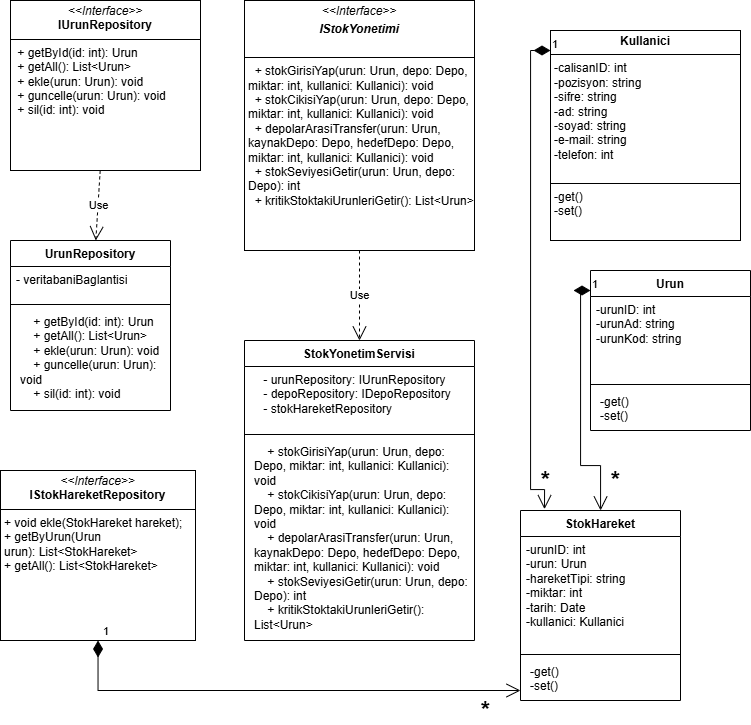

The diagram above was exported from draw.io. Its source (the exported page's mxGraphModel, read from the mxfile embedded in the PNG):
<mxGraphModel dx="1251" dy="688" grid="1" gridSize="10" guides="1" tooltips="1" connect="1" arrows="1" fold="1" page="1" pageScale="1" pageWidth="827" pageHeight="1169" math="0" shadow="0">
  <root>
    <mxCell id="0" />
    <mxCell id="1" parent="0" />
    <mxCell id="XNVenH0OQyn7CVi4urdp-2" value="&lt;p style=&quot;margin:0px;margin-top:4px;text-align:center;&quot;&gt;&lt;b&gt;Kullanici&lt;/b&gt;&lt;/p&gt;&lt;hr size=&quot;1&quot; style=&quot;border-style:solid;&quot;&gt;&lt;p style=&quot;margin:0px;margin-left:4px;&quot;&gt;-calisanID: int&lt;/p&gt;&lt;p style=&quot;margin:0px;margin-left:4px;&quot;&gt;-pozisyon: string&lt;/p&gt;&lt;p style=&quot;margin:0px;margin-left:4px;&quot;&gt;-sifre: string&lt;br&gt;&lt;/p&gt;&lt;p style=&quot;margin:0px;margin-left:4px;&quot;&gt;-ad: string&lt;/p&gt;&lt;p style=&quot;margin:0px;margin-left:4px;&quot;&gt;-soyad: string&lt;/p&gt;&lt;p style=&quot;margin:0px;margin-left:4px;&quot;&gt;-e-mail: string&lt;/p&gt;&lt;p style=&quot;margin:0px;margin-left:4px;&quot;&gt;-telefon: int&lt;/p&gt;&lt;p style=&quot;margin:0px;margin-left:4px;&quot;&gt;&lt;br&gt;&lt;/p&gt;&lt;hr size=&quot;1&quot; style=&quot;border-style:solid;&quot;&gt;&lt;p style=&quot;margin:0px;margin-left:4px;&quot;&gt;-get()&lt;/p&gt;&lt;p style=&quot;margin:0px;margin-left:4px;&quot;&gt;-set()&lt;/p&gt;" style="verticalAlign=top;align=left;overflow=fill;html=1;whiteSpace=wrap;" parent="1" vertex="1">
      <mxGeometry x="590" y="80" width="190" height="210" as="geometry" />
    </mxCell>
    <mxCell id="N-q_RGuHZUtre653OVX5-1" value="Urun" style="swimlane;fontStyle=1;align=center;verticalAlign=top;childLayout=stackLayout;horizontal=1;startSize=26;horizontalStack=0;resizeParent=1;resizeParentMax=0;resizeLast=0;collapsible=1;marginBottom=0;whiteSpace=wrap;html=1;" parent="1" vertex="1">
      <mxGeometry x="630" y="320" width="160" height="160" as="geometry" />
    </mxCell>
    <mxCell id="N-q_RGuHZUtre653OVX5-2" value="-urunID: int&lt;div&gt;-urunAd: string&lt;/div&gt;&lt;div&gt;-urunKod: string&lt;/div&gt;" style="text;strokeColor=none;fillColor=none;align=left;verticalAlign=top;spacingLeft=4;spacingRight=4;overflow=hidden;rotatable=0;points=[[0,0.5],[1,0.5]];portConstraint=eastwest;whiteSpace=wrap;html=1;" parent="N-q_RGuHZUtre653OVX5-1" vertex="1">
      <mxGeometry y="26" width="160" height="84" as="geometry" />
    </mxCell>
    <mxCell id="N-q_RGuHZUtre653OVX5-3" value="" style="line;strokeWidth=1;fillColor=none;align=left;verticalAlign=middle;spacingTop=-1;spacingLeft=3;spacingRight=3;rotatable=0;labelPosition=right;points=[];portConstraint=eastwest;strokeColor=inherit;" parent="N-q_RGuHZUtre653OVX5-1" vertex="1">
      <mxGeometry y="110" width="160" height="8" as="geometry" />
    </mxCell>
    <mxCell id="N-q_RGuHZUtre653OVX5-4" value="&lt;p style=&quot;margin: 0px 0px 0px 4px;&quot;&gt;-get()&lt;/p&gt;&lt;p style=&quot;margin: 0px 0px 0px 4px;&quot;&gt;-set()&lt;/p&gt;" style="text;strokeColor=none;fillColor=none;align=left;verticalAlign=top;spacingLeft=4;spacingRight=4;overflow=hidden;rotatable=0;points=[[0,0.5],[1,0.5]];portConstraint=eastwest;whiteSpace=wrap;html=1;" parent="N-q_RGuHZUtre653OVX5-1" vertex="1">
      <mxGeometry y="118" width="160" height="42" as="geometry" />
    </mxCell>
    <mxCell id="N-q_RGuHZUtre653OVX5-5" value="StokHareket" style="swimlane;fontStyle=1;align=center;verticalAlign=top;childLayout=stackLayout;horizontal=1;startSize=26;horizontalStack=0;resizeParent=1;resizeParentMax=0;resizeLast=0;collapsible=1;marginBottom=0;whiteSpace=wrap;html=1;" parent="1" vertex="1">
      <mxGeometry x="560" y="560" width="160" height="190" as="geometry" />
    </mxCell>
    <mxCell id="N-q_RGuHZUtre653OVX5-6" value="-urunID: int&lt;div&gt;-urun: Urun&lt;/div&gt;&lt;div&gt;-hareketTipi: string&lt;/div&gt;&lt;div&gt;-miktar: int&lt;/div&gt;&lt;div&gt;-tarih: Date&lt;/div&gt;&lt;div&gt;-kullanici: Kullanici&lt;/div&gt;&lt;div&gt;&lt;br&gt;&lt;/div&gt;" style="text;strokeColor=none;fillColor=none;align=left;verticalAlign=top;spacingLeft=4;spacingRight=4;overflow=hidden;rotatable=0;points=[[0,0.5],[1,0.5]];portConstraint=eastwest;whiteSpace=wrap;html=1;" parent="N-q_RGuHZUtre653OVX5-5" vertex="1">
      <mxGeometry y="26" width="160" height="114" as="geometry" />
    </mxCell>
    <mxCell id="N-q_RGuHZUtre653OVX5-7" value="" style="line;strokeWidth=1;fillColor=none;align=left;verticalAlign=middle;spacingTop=-1;spacingLeft=3;spacingRight=3;rotatable=0;labelPosition=right;points=[];portConstraint=eastwest;strokeColor=inherit;" parent="N-q_RGuHZUtre653OVX5-5" vertex="1">
      <mxGeometry y="140" width="160" height="8" as="geometry" />
    </mxCell>
    <mxCell id="N-q_RGuHZUtre653OVX5-8" value="&lt;p style=&quot;margin: 0px 0px 0px 4px;&quot;&gt;-get()&lt;/p&gt;&lt;p style=&quot;margin: 0px 0px 0px 4px;&quot;&gt;-set()&lt;/p&gt;" style="text;strokeColor=none;fillColor=none;align=left;verticalAlign=top;spacingLeft=4;spacingRight=4;overflow=hidden;rotatable=0;points=[[0,0.5],[1,0.5]];portConstraint=eastwest;whiteSpace=wrap;html=1;" parent="N-q_RGuHZUtre653OVX5-5" vertex="1">
      <mxGeometry y="148" width="160" height="42" as="geometry" />
    </mxCell>
    <mxCell id="N-q_RGuHZUtre653OVX5-13" value="&lt;p style=&quot;margin:0px;margin-top:4px;text-align:center;&quot;&gt;&lt;i&gt;&amp;lt;&amp;lt;Interface&amp;gt;&amp;gt;&lt;/i&gt;&lt;br&gt;&lt;b&gt;IUrunRepository&lt;/b&gt;&lt;/p&gt;&lt;hr size=&quot;1&quot; style=&quot;border-style:solid;&quot;&gt;&lt;p style=&quot;margin: 0px 0px 0px 4px;&quot;&gt;&amp;nbsp;+ getById(id: int): Urun&lt;/p&gt;&lt;p style=&quot;margin: 0px 0px 0px 4px;&quot;&gt;&amp;nbsp;+ getAll(): List&amp;lt;Urun&amp;gt;&lt;/p&gt;&lt;p style=&quot;margin: 0px 0px 0px 4px;&quot;&gt;&amp;nbsp;+ ekle(urun: Urun): void&lt;/p&gt;&lt;p style=&quot;margin: 0px 0px 0px 4px;&quot;&gt;&amp;nbsp;+ guncelle(urun: Urun): void&lt;/p&gt;&lt;p style=&quot;margin: 0px 0px 0px 4px;&quot;&gt;&amp;nbsp;+ sil(id: int): void&lt;/p&gt;&lt;div&gt;&lt;br&gt;&lt;/div&gt;" style="verticalAlign=top;align=left;overflow=fill;html=1;whiteSpace=wrap;" parent="1" vertex="1">
      <mxGeometry x="50" y="50" width="190" height="170" as="geometry" />
    </mxCell>
    <mxCell id="N-q_RGuHZUtre653OVX5-14" value="&lt;p style=&quot;margin:0px;margin-top:4px;text-align:center;&quot;&gt;&lt;i&gt;&amp;lt;&amp;lt;Interface&amp;gt;&amp;gt;&lt;/i&gt;&lt;/p&gt;&lt;p style=&quot;margin:0px;margin-top:4px;text-align:center;&quot;&gt;&lt;i&gt;&lt;b&gt;IStokYonetimi&lt;/b&gt;&lt;/i&gt;&lt;/p&gt;&lt;div&gt;&lt;br&gt;&lt;/div&gt;&lt;hr size=&quot;1&quot; style=&quot;border-style:solid;&quot;&gt;&lt;p style=&quot;margin: 0px 0px 0px 4px;&quot;&gt;&amp;nbsp;&lt;span style=&quot;background-color: transparent;&quot;&gt;&amp;nbsp;+ stokGirisiYap(urun: Urun, depo: Depo, miktar: int, kullanici: Kullanici): void&lt;/span&gt;&lt;/p&gt;&lt;p style=&quot;margin: 0px 0px 0px 4px;&quot;&gt;&amp;nbsp; + stokCikisiYap(urun: Urun, depo: Depo, miktar: int, kullanici: Kullanici): void&lt;/p&gt;&lt;p style=&quot;margin: 0px 0px 0px 4px;&quot;&gt;&amp;nbsp; + depolarArasiTransfer(urun: Urun, kaynakDepo: Depo, hedefDepo: Depo, miktar: int, kullanici: Kullanici): void&lt;/p&gt;&lt;p style=&quot;margin: 0px 0px 0px 4px;&quot;&gt;&amp;nbsp; + stokSeviyesiGetir(urun: Urun, depo: Depo): int&lt;/p&gt;&lt;p style=&quot;margin: 0px 0px 0px 4px;&quot;&gt;&amp;nbsp; + kritikStoktakiUrunleriGetir(): List&amp;lt;Urun&amp;gt;&lt;/p&gt;&lt;div&gt;&lt;br&gt;&lt;/div&gt;&lt;div&gt;&lt;br&gt;&lt;/div&gt;" style="verticalAlign=top;align=left;overflow=fill;html=1;whiteSpace=wrap;" parent="1" vertex="1">
      <mxGeometry x="284" y="50" width="230" height="250" as="geometry" />
    </mxCell>
    <mxCell id="N-q_RGuHZUtre653OVX5-15" value="UrunRepository" style="swimlane;fontStyle=1;align=center;verticalAlign=top;childLayout=stackLayout;horizontal=1;startSize=26;horizontalStack=0;resizeParent=1;resizeParentMax=0;resizeLast=0;collapsible=1;marginBottom=0;whiteSpace=wrap;html=1;" parent="1" vertex="1">
      <mxGeometry x="50" y="290" width="160" height="170" as="geometry" />
    </mxCell>
    <mxCell id="N-q_RGuHZUtre653OVX5-16" value="&lt;div&gt;&lt;div&gt;- veritabaniBaglantisi&lt;/div&gt;&lt;/div&gt;&lt;div&gt;&lt;br&gt;&lt;/div&gt;" style="text;strokeColor=none;fillColor=none;align=left;verticalAlign=top;spacingLeft=4;spacingRight=4;overflow=hidden;rotatable=0;points=[[0,0.5],[1,0.5]];portConstraint=eastwest;whiteSpace=wrap;html=1;" parent="N-q_RGuHZUtre653OVX5-15" vertex="1">
      <mxGeometry y="26" width="160" height="34" as="geometry" />
    </mxCell>
    <mxCell id="N-q_RGuHZUtre653OVX5-17" value="" style="line;strokeWidth=1;fillColor=none;align=left;verticalAlign=middle;spacingTop=-1;spacingLeft=3;spacingRight=3;rotatable=0;labelPosition=right;points=[];portConstraint=eastwest;strokeColor=inherit;" parent="N-q_RGuHZUtre653OVX5-15" vertex="1">
      <mxGeometry y="60" width="160" height="8" as="geometry" />
    </mxCell>
    <mxCell id="N-q_RGuHZUtre653OVX5-18" value="&lt;p style=&quot;margin: 0px 0px 0px 4px;&quot;&gt;&amp;nbsp; &amp;nbsp; + getById(id: int): Urun&lt;/p&gt;&lt;p style=&quot;margin: 0px 0px 0px 4px;&quot;&gt;&amp;nbsp; &amp;nbsp; + getAll(): List&amp;lt;Urun&amp;gt;&lt;/p&gt;&lt;p style=&quot;margin: 0px 0px 0px 4px;&quot;&gt;&amp;nbsp; &amp;nbsp; + ekle(urun: Urun): void&lt;/p&gt;&lt;p style=&quot;margin: 0px 0px 0px 4px;&quot;&gt;&amp;nbsp; &amp;nbsp; + guncelle(urun: Urun): void&lt;/p&gt;&lt;p style=&quot;margin: 0px 0px 0px 4px;&quot;&gt;&amp;nbsp; &amp;nbsp; + sil(id: int): void&lt;/p&gt;&lt;div&gt;&lt;br&gt;&lt;/div&gt;" style="text;strokeColor=none;fillColor=none;align=left;verticalAlign=top;spacingLeft=4;spacingRight=4;overflow=hidden;rotatable=0;points=[[0,0.5],[1,0.5]];portConstraint=eastwest;whiteSpace=wrap;html=1;" parent="N-q_RGuHZUtre653OVX5-15" vertex="1">
      <mxGeometry y="68" width="160" height="102" as="geometry" />
    </mxCell>
    <mxCell id="N-q_RGuHZUtre653OVX5-19" value="StokYonetimServisi" style="swimlane;fontStyle=1;align=center;verticalAlign=top;childLayout=stackLayout;horizontal=1;startSize=26;horizontalStack=0;resizeParent=1;resizeParentMax=0;resizeLast=0;collapsible=1;marginBottom=0;whiteSpace=wrap;html=1;" parent="1" vertex="1">
      <mxGeometry x="284" y="390" width="230" height="300" as="geometry" />
    </mxCell>
    <mxCell id="N-q_RGuHZUtre653OVX5-20" value="&lt;div&gt;&lt;div&gt;&lt;div&gt;&amp;nbsp; &amp;nbsp; - urunRepository: IUrunRepository&lt;/div&gt;&lt;div&gt;&amp;nbsp; &amp;nbsp; - depoRepository: IDepoRepository&lt;/div&gt;&lt;div&gt;&amp;nbsp; &amp;nbsp; - stokHareketRepository&lt;/div&gt;&lt;/div&gt;&lt;/div&gt;&lt;div&gt;&lt;br&gt;&lt;/div&gt;" style="text;strokeColor=none;fillColor=none;align=left;verticalAlign=top;spacingLeft=4;spacingRight=4;overflow=hidden;rotatable=0;points=[[0,0.5],[1,0.5]];portConstraint=eastwest;whiteSpace=wrap;html=1;" parent="N-q_RGuHZUtre653OVX5-19" vertex="1">
      <mxGeometry y="26" width="230" height="64" as="geometry" />
    </mxCell>
    <mxCell id="N-q_RGuHZUtre653OVX5-21" value="" style="line;strokeWidth=1;fillColor=none;align=left;verticalAlign=middle;spacingTop=-1;spacingLeft=3;spacingRight=3;rotatable=0;labelPosition=right;points=[];portConstraint=eastwest;strokeColor=inherit;" parent="N-q_RGuHZUtre653OVX5-19" vertex="1">
      <mxGeometry y="90" width="230" height="8" as="geometry" />
    </mxCell>
    <mxCell id="N-q_RGuHZUtre653OVX5-22" value="&lt;p style=&quot;margin: 0px 0px 0px 4px;&quot;&gt;&amp;nbsp; &amp;nbsp; + stokGirisiYap(urun: Urun, depo: Depo, miktar: int, kullanici: Kullanici): void&lt;/p&gt;&lt;p style=&quot;margin: 0px 0px 0px 4px;&quot;&gt;&amp;nbsp; &amp;nbsp; + stokCikisiYap(urun: Urun, depo: Depo, miktar: int, kullanici: Kullanici): void&lt;/p&gt;&lt;p style=&quot;margin: 0px 0px 0px 4px;&quot;&gt;&amp;nbsp; &amp;nbsp; + depolarArasiTransfer(urun: Urun, kaynakDepo: Depo, hedefDepo: Depo, miktar: int, kullanici: Kullanici): void&lt;/p&gt;&lt;p style=&quot;margin: 0px 0px 0px 4px;&quot;&gt;&amp;nbsp; &amp;nbsp; + stokSeviyesiGetir(urun: Urun, depo: Depo): int&lt;/p&gt;&lt;p style=&quot;margin: 0px 0px 0px 4px;&quot;&gt;&amp;nbsp; &amp;nbsp; + kritikStoktakiUrunleriGetir(): List&amp;lt;Urun&amp;gt;&lt;/p&gt;&lt;div&gt;&lt;br&gt;&lt;/div&gt;" style="text;strokeColor=none;fillColor=none;align=left;verticalAlign=top;spacingLeft=4;spacingRight=4;overflow=hidden;rotatable=0;points=[[0,0.5],[1,0.5]];portConstraint=eastwest;whiteSpace=wrap;html=1;" parent="N-q_RGuHZUtre653OVX5-19" vertex="1">
      <mxGeometry y="98" width="230" height="202" as="geometry" />
    </mxCell>
    <mxCell id="N-q_RGuHZUtre653OVX5-24" value="1" style="endArrow=open;html=1;endSize=12;startArrow=diamondThin;startSize=14;startFill=1;edgeStyle=orthogonalEdgeStyle;align=left;verticalAlign=bottom;rounded=0;" parent="1" source="N-q_RGuHZUtre653OVX5-1" target="N-q_RGuHZUtre653OVX5-5" edge="1">
      <mxGeometry x="-1" y="3" relative="1" as="geometry">
        <mxPoint x="620" y="330" as="sourcePoint" />
        <mxPoint x="827" y="510" as="targetPoint" />
        <Array as="points">
          <mxPoint x="620" y="340" />
          <mxPoint x="620" y="515" />
          <mxPoint x="640" y="515" />
        </Array>
      </mxGeometry>
    </mxCell>
    <mxCell id="N-q_RGuHZUtre653OVX5-25" value="*" style="text;align=center;fontStyle=1;verticalAlign=middle;spacingLeft=3;spacingRight=3;strokeColor=none;rotatable=0;points=[[0,0.5],[1,0.5]];portConstraint=eastwest;html=1;fontSize=24;" parent="1" vertex="1">
      <mxGeometry x="620" y="520" width="70" height="20" as="geometry" />
    </mxCell>
    <mxCell id="N-q_RGuHZUtre653OVX5-26" value="1" style="endArrow=open;html=1;endSize=12;startArrow=diamondThin;startSize=14;startFill=1;edgeStyle=orthogonalEdgeStyle;align=left;verticalAlign=bottom;rounded=0;entryX=0.15;entryY=-0.007;entryDx=0;entryDy=0;entryPerimeter=0;" parent="1" source="XNVenH0OQyn7CVi4urdp-2" target="N-q_RGuHZUtre653OVX5-5" edge="1">
      <mxGeometry x="-1" y="3" relative="1" as="geometry">
        <mxPoint x="600" y="60" as="sourcePoint" />
        <mxPoint x="760" y="60" as="targetPoint" />
        <Array as="points">
          <mxPoint x="570" y="100" />
          <mxPoint x="570" y="539" />
          <mxPoint x="584" y="539" />
        </Array>
      </mxGeometry>
    </mxCell>
    <mxCell id="N-q_RGuHZUtre653OVX5-28" value="*" style="text;align=center;fontStyle=1;verticalAlign=middle;spacingLeft=3;spacingRight=3;strokeColor=none;rotatable=0;points=[[0,0.5],[1,0.5]];portConstraint=eastwest;html=1;fontSize=24;" parent="1" vertex="1">
      <mxGeometry x="550" y="520" width="70" height="20" as="geometry" />
    </mxCell>
    <mxCell id="N-q_RGuHZUtre653OVX5-29" value="Use" style="endArrow=open;endSize=12;dashed=1;html=1;rounded=0;" parent="1" source="N-q_RGuHZUtre653OVX5-13" target="N-q_RGuHZUtre653OVX5-15" edge="1">
      <mxGeometry width="160" relative="1" as="geometry">
        <mxPoint x="90" y="240" as="sourcePoint" />
        <mxPoint x="250" y="240" as="targetPoint" />
      </mxGeometry>
    </mxCell>
    <mxCell id="N-q_RGuHZUtre653OVX5-30" value="Use" style="endArrow=open;endSize=12;dashed=1;html=1;rounded=0;" parent="1" source="N-q_RGuHZUtre653OVX5-14" target="N-q_RGuHZUtre653OVX5-19" edge="1">
      <mxGeometry width="160" relative="1" as="geometry">
        <mxPoint x="375" y="310" as="sourcePoint" />
        <mxPoint x="370" y="380" as="targetPoint" />
      </mxGeometry>
    </mxCell>
    <mxCell id="ATwVDio8OJlsowCFseBc-1" value="&lt;p style=&quot;margin:0px;margin-top:4px;text-align:center;&quot;&gt;&lt;i&gt;&amp;lt;&amp;lt;Interface&amp;gt;&amp;gt;&lt;/i&gt;&lt;br&gt;&lt;b&gt;IStokHareketRepository&lt;/b&gt;&lt;/p&gt;&lt;hr size=&quot;1&quot; style=&quot;border-style:solid;&quot;&gt;&lt;p style=&quot;margin: 0px 0px 0px 4px;&quot;&gt;+ void ekle(StokHareket hareket);&lt;/p&gt;&lt;p style=&quot;margin: 0px 0px 0px 4px;&quot;&gt;+&amp;nbsp;&lt;span style=&quot;background-color: transparent; color: light-dark(rgb(0, 0, 0), rgb(255, 255, 255));&quot;&gt;getByUrun(Urun urun):&amp;nbsp;&lt;/span&gt;&lt;span style=&quot;background-color: transparent; color: light-dark(rgb(0, 0, 0), rgb(255, 255, 255));&quot;&gt;List&amp;lt;StokHareket&amp;gt;&amp;nbsp;&lt;/span&gt;&lt;/p&gt;&lt;p style=&quot;margin: 0px 0px 0px 4px;&quot;&gt;+&amp;nbsp;&lt;span style=&quot;background-color: transparent; color: light-dark(rgb(0, 0, 0), rgb(255, 255, 255));&quot;&gt;getAll():&amp;nbsp;&lt;/span&gt;&lt;span style=&quot;background-color: transparent; color: light-dark(rgb(0, 0, 0), rgb(255, 255, 255));&quot;&gt;List&amp;lt;StokHareket&amp;gt;&lt;/span&gt;&lt;/p&gt;&lt;div&gt;&lt;br&gt;&lt;/div&gt;&lt;div&gt;&lt;br&gt;&lt;/div&gt;" style="verticalAlign=top;align=left;overflow=fill;html=1;whiteSpace=wrap;" vertex="1" parent="1">
      <mxGeometry x="40" y="520" width="195" height="170" as="geometry" />
    </mxCell>
    <mxCell id="ATwVDio8OJlsowCFseBc-2" value="1" style="endArrow=open;html=1;endSize=12;startArrow=diamondThin;startSize=14;startFill=1;edgeStyle=orthogonalEdgeStyle;align=left;verticalAlign=bottom;rounded=0;" edge="1" parent="1" source="ATwVDio8OJlsowCFseBc-1" target="N-q_RGuHZUtre653OVX5-5">
      <mxGeometry x="-1" y="3" relative="1" as="geometry">
        <mxPoint x="160" y="760" as="sourcePoint" />
        <mxPoint x="320" y="760" as="targetPoint" />
        <Array as="points">
          <mxPoint x="138" y="740" />
        </Array>
      </mxGeometry>
    </mxCell>
    <mxCell id="ATwVDio8OJlsowCFseBc-3" value="*" style="text;align=center;fontStyle=1;verticalAlign=middle;spacingLeft=3;spacingRight=3;strokeColor=none;rotatable=0;points=[[0,0.5],[1,0.5]];portConstraint=eastwest;html=1;fontSize=24;" vertex="1" parent="1">
      <mxGeometry x="490" y="750" width="70" height="20" as="geometry" />
    </mxCell>
  </root>
</mxGraphModel>